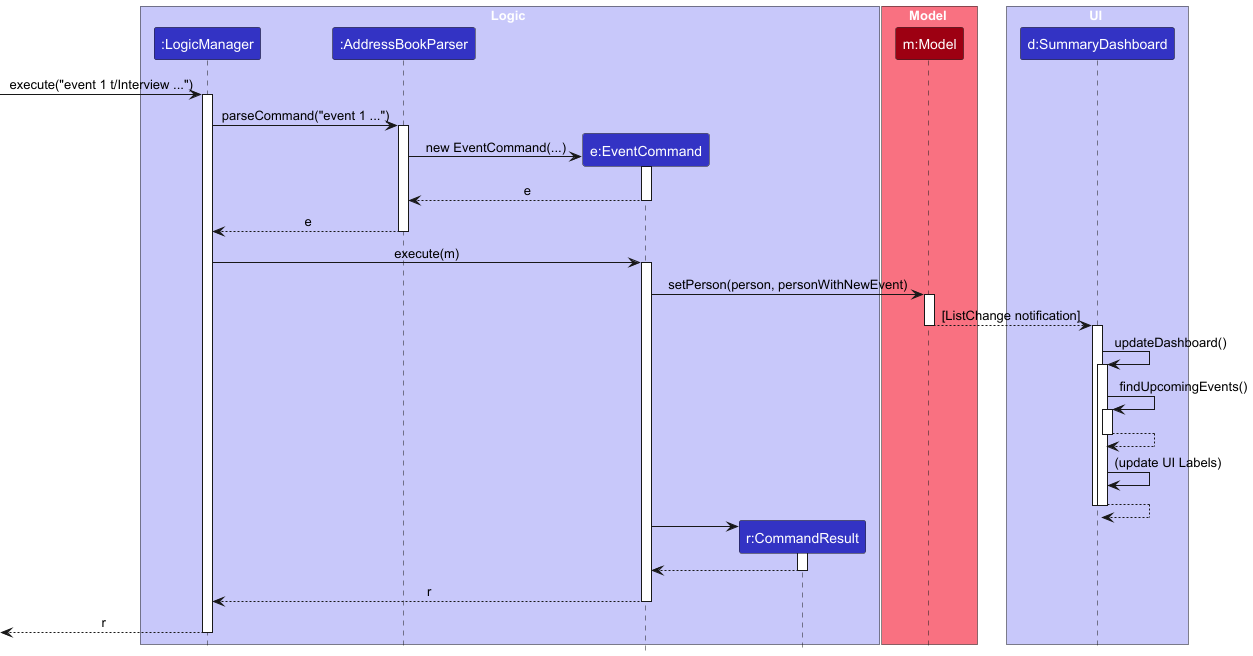

The diagram above was rendered by PlantUML. Its source (embedded in the PNG):
@startuml
!include style.puml
skinparam ArrowFontStyle plain

box Logic LOGIC_COLOR_T1
participant ":LogicManager" as LogicManager LOGIC_COLOR
participant ":AddressBookParser" as AddressBookParser LOGIC_COLOR
participant "e:EventCommand" as EventCommand LOGIC_COLOR
participant "r:CommandResult" as CommandResult LOGIC_COLOR
end box

box Model MODEL_COLOR_T1
participant "m:Model" as Model MODEL_COLOR
end box

box UI LOGIC_COLOR_T1
participant "d:SummaryDashboard" as SummaryDashboard LOGIC_COLOR
end box

[-> LogicManager : execute("event 1 t/Interview ...")
activate LogicManager

LogicManager -> AddressBookParser : parseCommand("event 1 ...")
activate AddressBookParser

create EventCommand
AddressBookParser -> EventCommand : new EventCommand(...)
activate EventCommand
EventCommand --> AddressBookParser : e
deactivate EventCommand

AddressBookParser --> LogicManager : e
deactivate AddressBookParser

LogicManager -> EventCommand : execute(m)
activate EventCommand

EventCommand -> Model : setPerson(person, personWithNewEvent)
activate Model

Model --> SummaryDashboard : [ListChange notification]
deactivate Model
activate SummaryDashboard

SummaryDashboard -> SummaryDashboard : updateDashboard()
activate SummaryDashboard
SummaryDashboard -> SummaryDashboard : findUpcomingEvents()
activate SummaryDashboard
SummaryDashboard --> SummaryDashboard
deactivate SummaryDashboard
SummaryDashboard -> SummaryDashboard : (update UI Labels)
SummaryDashboard --> SummaryDashboard
deactivate SummaryDashboard

deactivate SummaryDashboard

create CommandResult
EventCommand -> CommandResult
activate CommandResult

CommandResult --> EventCommand
deactivate CommandResult

EventCommand --> LogicManager : r
deactivate EventCommand

[<-- LogicManager : r
deactivate LogicManager
@enduml